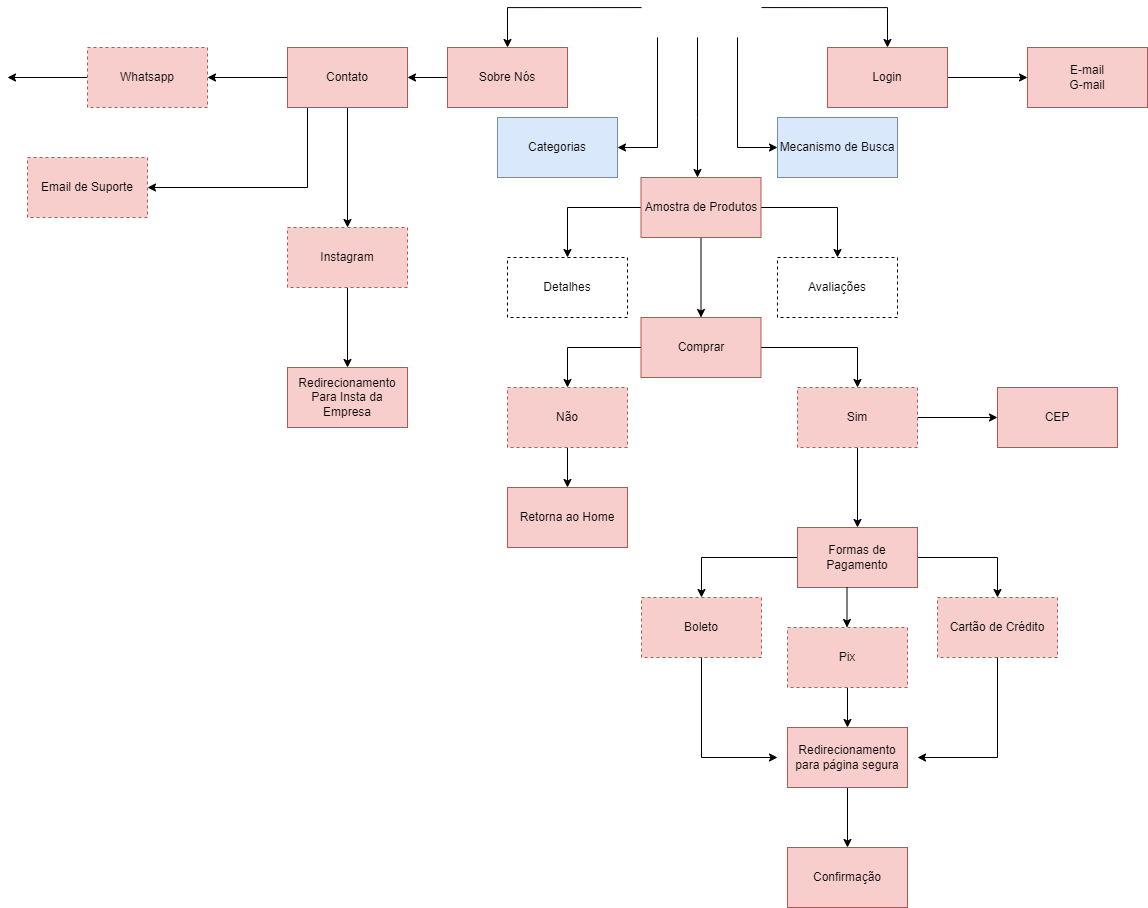

The diagram above was exported from draw.io. Its source (the exported page's mxGraphModel, read from the mxfile embedded in the PNG):
<mxGraphModel dx="2208" dy="802" grid="1" gridSize="10" guides="1" tooltips="1" connect="1" arrows="1" fold="1" page="1" pageScale="1" pageWidth="827" pageHeight="1169" math="0" shadow="0">
  <root>
    <mxCell id="0" />
    <mxCell id="1" parent="0" />
    <mxCell id="WkJKX924QJftGCcxyrFv-1" value="" style="edgeStyle=orthogonalEdgeStyle;rounded=0;orthogonalLoop=1;jettySize=auto;html=1;" edge="1" parent="1" target="WkJKX924QJftGCcxyrFv-7">
      <mxGeometry relative="1" as="geometry">
        <mxPoint x="354" y="60.066666666666606" as="sourcePoint" />
      </mxGeometry>
    </mxCell>
    <mxCell id="WkJKX924QJftGCcxyrFv-2" value="" style="edgeStyle=orthogonalEdgeStyle;rounded=0;orthogonalLoop=1;jettySize=auto;html=1;" edge="1" parent="1" target="WkJKX924QJftGCcxyrFv-8">
      <mxGeometry relative="1" as="geometry">
        <mxPoint x="370" y="90" as="sourcePoint" />
        <Array as="points">
          <mxPoint x="370" y="200" />
          <mxPoint x="310" y="200" />
        </Array>
      </mxGeometry>
    </mxCell>
    <mxCell id="WkJKX924QJftGCcxyrFv-3" value="" style="edgeStyle=orthogonalEdgeStyle;rounded=0;orthogonalLoop=1;jettySize=auto;html=1;" edge="1" parent="1" target="WkJKX924QJftGCcxyrFv-10">
      <mxGeometry relative="1" as="geometry">
        <mxPoint x="474" y="60.066666666666606" as="sourcePoint" />
      </mxGeometry>
    </mxCell>
    <mxCell id="WkJKX924QJftGCcxyrFv-4" value="" style="edgeStyle=orthogonalEdgeStyle;rounded=0;orthogonalLoop=1;jettySize=auto;html=1;" edge="1" parent="1" target="WkJKX924QJftGCcxyrFv-11">
      <mxGeometry relative="1" as="geometry">
        <mxPoint x="450" y="90" as="sourcePoint" />
        <Array as="points">
          <mxPoint x="450" y="200" />
        </Array>
      </mxGeometry>
    </mxCell>
    <mxCell id="WkJKX924QJftGCcxyrFv-5" value="" style="edgeStyle=orthogonalEdgeStyle;rounded=0;orthogonalLoop=1;jettySize=auto;html=1;" edge="1" parent="1" target="WkJKX924QJftGCcxyrFv-15">
      <mxGeometry relative="1" as="geometry">
        <mxPoint x="410" y="90" as="sourcePoint" />
        <Array as="points">
          <mxPoint x="410" y="170" />
          <mxPoint x="410" y="170" />
        </Array>
      </mxGeometry>
    </mxCell>
    <mxCell id="WkJKX924QJftGCcxyrFv-6" value="" style="edgeStyle=orthogonalEdgeStyle;rounded=0;orthogonalLoop=1;jettySize=auto;html=1;" edge="1" parent="1" source="WkJKX924QJftGCcxyrFv-7" target="WkJKX924QJftGCcxyrFv-21">
      <mxGeometry relative="1" as="geometry" />
    </mxCell>
    <mxCell id="WkJKX924QJftGCcxyrFv-7" value="Sobre Nós" style="rounded=0;whiteSpace=wrap;html=1;fillColor=#f8cecc;strokeColor=#b85450;" vertex="1" parent="1">
      <mxGeometry x="160" y="100" width="120" height="60" as="geometry" />
    </mxCell>
    <mxCell id="WkJKX924QJftGCcxyrFv-8" value="Categorias" style="rounded=0;whiteSpace=wrap;html=1;fillColor=#dae8fc;strokeColor=#6c8ebf;" vertex="1" parent="1">
      <mxGeometry x="210" y="170" width="120" height="60" as="geometry" />
    </mxCell>
    <mxCell id="WkJKX924QJftGCcxyrFv-9" value="" style="edgeStyle=orthogonalEdgeStyle;rounded=0;orthogonalLoop=1;jettySize=auto;html=1;" edge="1" parent="1" source="WkJKX924QJftGCcxyrFv-10" target="WkJKX924QJftGCcxyrFv-22">
      <mxGeometry relative="1" as="geometry" />
    </mxCell>
    <mxCell id="WkJKX924QJftGCcxyrFv-10" value="Login" style="rounded=0;whiteSpace=wrap;html=1;fillColor=#f8cecc;strokeColor=#b85450;" vertex="1" parent="1">
      <mxGeometry x="540" y="100" width="120" height="60" as="geometry" />
    </mxCell>
    <mxCell id="WkJKX924QJftGCcxyrFv-11" value="Mecanismo de Busca" style="rounded=0;whiteSpace=wrap;html=1;fillColor=#dae8fc;strokeColor=#6c8ebf;" vertex="1" parent="1">
      <mxGeometry x="490" y="170" width="120" height="60" as="geometry" />
    </mxCell>
    <mxCell id="WkJKX924QJftGCcxyrFv-12" value="" style="edgeStyle=orthogonalEdgeStyle;rounded=0;orthogonalLoop=1;jettySize=auto;html=1;" edge="1" parent="1" source="WkJKX924QJftGCcxyrFv-15" target="WkJKX924QJftGCcxyrFv-16">
      <mxGeometry relative="1" as="geometry" />
    </mxCell>
    <mxCell id="WkJKX924QJftGCcxyrFv-13" value="" style="edgeStyle=orthogonalEdgeStyle;rounded=0;orthogonalLoop=1;jettySize=auto;html=1;" edge="1" parent="1" source="WkJKX924QJftGCcxyrFv-15" target="WkJKX924QJftGCcxyrFv-17">
      <mxGeometry relative="1" as="geometry" />
    </mxCell>
    <mxCell id="WkJKX924QJftGCcxyrFv-14" value="" style="edgeStyle=orthogonalEdgeStyle;rounded=0;orthogonalLoop=1;jettySize=auto;html=1;" edge="1" parent="1" source="WkJKX924QJftGCcxyrFv-15" target="WkJKX924QJftGCcxyrFv-25">
      <mxGeometry relative="1" as="geometry" />
    </mxCell>
    <mxCell id="WkJKX924QJftGCcxyrFv-15" value="Amostra de Produtos" style="rounded=0;whiteSpace=wrap;html=1;fillColor=#f8cecc;strokeColor=#b85450;" vertex="1" parent="1">
      <mxGeometry x="353.5" y="230" width="120" height="60" as="geometry" />
    </mxCell>
    <mxCell id="WkJKX924QJftGCcxyrFv-16" value="Detalhes" style="rounded=0;whiteSpace=wrap;html=1;dashed=1;" vertex="1" parent="1">
      <mxGeometry x="220" y="310" width="120" height="60" as="geometry" />
    </mxCell>
    <mxCell id="WkJKX924QJftGCcxyrFv-17" value="Avaliações" style="rounded=0;whiteSpace=wrap;html=1;dashed=1;" vertex="1" parent="1">
      <mxGeometry x="490" y="310" width="120" height="60" as="geometry" />
    </mxCell>
    <mxCell id="WkJKX924QJftGCcxyrFv-18" value="" style="edgeStyle=orthogonalEdgeStyle;rounded=0;orthogonalLoop=1;jettySize=auto;html=1;" edge="1" parent="1" source="WkJKX924QJftGCcxyrFv-21" target="WkJKX924QJftGCcxyrFv-48">
      <mxGeometry relative="1" as="geometry" />
    </mxCell>
    <mxCell id="WkJKX924QJftGCcxyrFv-19" value="" style="edgeStyle=orthogonalEdgeStyle;rounded=0;orthogonalLoop=1;jettySize=auto;html=1;" edge="1" parent="1" source="WkJKX924QJftGCcxyrFv-21" target="WkJKX924QJftGCcxyrFv-41">
      <mxGeometry relative="1" as="geometry">
        <Array as="points">
          <mxPoint x="20" y="240" />
        </Array>
      </mxGeometry>
    </mxCell>
    <mxCell id="WkJKX924QJftGCcxyrFv-20" value="" style="edgeStyle=orthogonalEdgeStyle;rounded=0;orthogonalLoop=1;jettySize=auto;html=1;" edge="1" parent="1" source="WkJKX924QJftGCcxyrFv-21" target="WkJKX924QJftGCcxyrFv-50">
      <mxGeometry relative="1" as="geometry" />
    </mxCell>
    <mxCell id="WkJKX924QJftGCcxyrFv-21" value="Contato&lt;br&gt;" style="rounded=0;whiteSpace=wrap;html=1;fillColor=#f8cecc;strokeColor=#b85450;" vertex="1" parent="1">
      <mxGeometry y="100" width="120" height="60" as="geometry" />
    </mxCell>
    <mxCell id="WkJKX924QJftGCcxyrFv-22" value="E-mail&lt;br&gt;G-mail&lt;br&gt;" style="rounded=0;whiteSpace=wrap;html=1;fillColor=#f8cecc;strokeColor=#b85450;" vertex="1" parent="1">
      <mxGeometry x="740" y="100" width="120" height="60" as="geometry" />
    </mxCell>
    <mxCell id="WkJKX924QJftGCcxyrFv-23" value="" style="edgeStyle=orthogonalEdgeStyle;rounded=0;orthogonalLoop=1;jettySize=auto;html=1;" edge="1" parent="1" source="WkJKX924QJftGCcxyrFv-25" target="WkJKX924QJftGCcxyrFv-28">
      <mxGeometry relative="1" as="geometry" />
    </mxCell>
    <mxCell id="WkJKX924QJftGCcxyrFv-24" value="" style="edgeStyle=orthogonalEdgeStyle;rounded=0;orthogonalLoop=1;jettySize=auto;html=1;" edge="1" parent="1" source="WkJKX924QJftGCcxyrFv-25" target="WkJKX924QJftGCcxyrFv-30">
      <mxGeometry relative="1" as="geometry" />
    </mxCell>
    <mxCell id="WkJKX924QJftGCcxyrFv-25" value="Comprar" style="rounded=0;whiteSpace=wrap;html=1;fillColor=#f8cecc;strokeColor=#b85450;" vertex="1" parent="1">
      <mxGeometry x="353.5" y="370" width="120" height="60" as="geometry" />
    </mxCell>
    <mxCell id="WkJKX924QJftGCcxyrFv-26" value="" style="edgeStyle=orthogonalEdgeStyle;rounded=0;orthogonalLoop=1;jettySize=auto;html=1;" edge="1" parent="1" source="WkJKX924QJftGCcxyrFv-28" target="WkJKX924QJftGCcxyrFv-31">
      <mxGeometry relative="1" as="geometry" />
    </mxCell>
    <mxCell id="WkJKX924QJftGCcxyrFv-27" value="" style="edgeStyle=orthogonalEdgeStyle;rounded=0;orthogonalLoop=1;jettySize=auto;html=1;" edge="1" parent="1" source="WkJKX924QJftGCcxyrFv-28" target="WkJKX924QJftGCcxyrFv-35">
      <mxGeometry relative="1" as="geometry" />
    </mxCell>
    <mxCell id="WkJKX924QJftGCcxyrFv-28" value="Sim" style="rounded=0;whiteSpace=wrap;html=1;fillColor=#f8cecc;strokeColor=#b85450;dashed=1;" vertex="1" parent="1">
      <mxGeometry x="510" y="440" width="120" height="60" as="geometry" />
    </mxCell>
    <mxCell id="WkJKX924QJftGCcxyrFv-29" value="" style="edgeStyle=orthogonalEdgeStyle;rounded=0;orthogonalLoop=1;jettySize=auto;html=1;" edge="1" parent="1" source="WkJKX924QJftGCcxyrFv-30" target="WkJKX924QJftGCcxyrFv-32">
      <mxGeometry relative="1" as="geometry" />
    </mxCell>
    <mxCell id="WkJKX924QJftGCcxyrFv-30" value="Não" style="rounded=0;whiteSpace=wrap;html=1;fillColor=#f8cecc;strokeColor=#b85450;dashed=1;" vertex="1" parent="1">
      <mxGeometry x="220" y="440" width="120" height="60" as="geometry" />
    </mxCell>
    <mxCell id="WkJKX924QJftGCcxyrFv-31" value="CEP" style="rounded=0;whiteSpace=wrap;html=1;fillColor=#f8cecc;strokeColor=#b85450;" vertex="1" parent="1">
      <mxGeometry x="710" y="440" width="120" height="60" as="geometry" />
    </mxCell>
    <mxCell id="WkJKX924QJftGCcxyrFv-32" value="Retorna ao Home" style="rounded=0;whiteSpace=wrap;html=1;fillColor=#f8cecc;strokeColor=#b85450;" vertex="1" parent="1">
      <mxGeometry x="220" y="540" width="120" height="60" as="geometry" />
    </mxCell>
    <mxCell id="WkJKX924QJftGCcxyrFv-33" value="" style="edgeStyle=orthogonalEdgeStyle;rounded=0;orthogonalLoop=1;jettySize=auto;html=1;" edge="1" parent="1" source="WkJKX924QJftGCcxyrFv-35" target="WkJKX924QJftGCcxyrFv-37">
      <mxGeometry relative="1" as="geometry" />
    </mxCell>
    <mxCell id="WkJKX924QJftGCcxyrFv-34" value="" style="edgeStyle=orthogonalEdgeStyle;rounded=0;orthogonalLoop=1;jettySize=auto;html=1;" edge="1" parent="1" source="WkJKX924QJftGCcxyrFv-35" target="WkJKX924QJftGCcxyrFv-40">
      <mxGeometry relative="1" as="geometry" />
    </mxCell>
    <mxCell id="WkJKX924QJftGCcxyrFv-35" value="Formas de Pagamento" style="rounded=0;whiteSpace=wrap;html=1;fillColor=#f8cecc;strokeColor=#b85450;" vertex="1" parent="1">
      <mxGeometry x="510" y="580" width="120" height="60" as="geometry" />
    </mxCell>
    <mxCell id="WkJKX924QJftGCcxyrFv-36" value="" style="edgeStyle=orthogonalEdgeStyle;rounded=0;orthogonalLoop=1;jettySize=auto;html=1;startArrow=none;" edge="1" parent="1" source="WkJKX924QJftGCcxyrFv-42" target="WkJKX924QJftGCcxyrFv-39">
      <mxGeometry relative="1" as="geometry" />
    </mxCell>
    <mxCell id="WkJKX924QJftGCcxyrFv-37" value="Cartão de Crédito" style="rounded=0;whiteSpace=wrap;html=1;fillColor=#f8cecc;strokeColor=#b85450;dashed=1;" vertex="1" parent="1">
      <mxGeometry x="650" y="650" width="120" height="60" as="geometry" />
    </mxCell>
    <mxCell id="WkJKX924QJftGCcxyrFv-38" value="" style="edgeStyle=orthogonalEdgeStyle;rounded=0;orthogonalLoop=1;jettySize=auto;html=1;" edge="1" parent="1" source="WkJKX924QJftGCcxyrFv-39" target="WkJKX924QJftGCcxyrFv-46">
      <mxGeometry relative="1" as="geometry" />
    </mxCell>
    <mxCell id="WkJKX924QJftGCcxyrFv-39" value="Redirecionamento para página segura" style="rounded=0;whiteSpace=wrap;html=1;fillColor=#f8cecc;strokeColor=#b85450;" vertex="1" parent="1">
      <mxGeometry x="500" y="780" width="120" height="60" as="geometry" />
    </mxCell>
    <mxCell id="WkJKX924QJftGCcxyrFv-40" value="Boleto" style="rounded=0;whiteSpace=wrap;html=1;fillColor=#f8cecc;strokeColor=#b85450;dashed=1;" vertex="1" parent="1">
      <mxGeometry x="354" y="650" width="120" height="60" as="geometry" />
    </mxCell>
    <mxCell id="WkJKX924QJftGCcxyrFv-41" value="Email de Suporte" style="rounded=0;whiteSpace=wrap;html=1;fillColor=#f8cecc;strokeColor=#b85450;dashed=1;" vertex="1" parent="1">
      <mxGeometry x="-260" y="210" width="120" height="60" as="geometry" />
    </mxCell>
    <mxCell id="WkJKX924QJftGCcxyrFv-42" value="Pix" style="rounded=0;whiteSpace=wrap;html=1;fillColor=#f8cecc;strokeColor=#b85450;dashed=1;" vertex="1" parent="1">
      <mxGeometry x="500" y="680" width="120" height="60" as="geometry" />
    </mxCell>
    <mxCell id="WkJKX924QJftGCcxyrFv-43" value="" style="endArrow=classic;html=1;rounded=0;exitX=0.5;exitY=1;exitDx=0;exitDy=0;" edge="1" parent="1" source="WkJKX924QJftGCcxyrFv-37">
      <mxGeometry width="50" height="50" relative="1" as="geometry">
        <mxPoint x="745" y="760" as="sourcePoint" />
        <mxPoint x="630" y="810" as="targetPoint" />
        <Array as="points">
          <mxPoint x="710" y="810" />
        </Array>
      </mxGeometry>
    </mxCell>
    <mxCell id="WkJKX924QJftGCcxyrFv-44" value="" style="endArrow=classic;html=1;rounded=0;exitX=0.5;exitY=1;exitDx=0;exitDy=0;" edge="1" parent="1" source="WkJKX924QJftGCcxyrFv-40">
      <mxGeometry width="50" height="50" relative="1" as="geometry">
        <mxPoint x="400" y="770" as="sourcePoint" />
        <mxPoint x="490" y="810" as="targetPoint" />
        <Array as="points">
          <mxPoint x="414" y="810" />
        </Array>
      </mxGeometry>
    </mxCell>
    <mxCell id="WkJKX924QJftGCcxyrFv-45" value="" style="endArrow=classic;html=1;rounded=0;" edge="1" parent="1">
      <mxGeometry width="50" height="50" relative="1" as="geometry">
        <mxPoint x="559.5" y="640" as="sourcePoint" />
        <mxPoint x="559.5" y="680" as="targetPoint" />
      </mxGeometry>
    </mxCell>
    <mxCell id="WkJKX924QJftGCcxyrFv-46" value="Confirmação" style="rounded=0;whiteSpace=wrap;html=1;fillColor=#f8cecc;strokeColor=#b85450;" vertex="1" parent="1">
      <mxGeometry x="500" y="900" width="120" height="60" as="geometry" />
    </mxCell>
    <mxCell id="WkJKX924QJftGCcxyrFv-47" value="" style="edgeStyle=orthogonalEdgeStyle;rounded=0;orthogonalLoop=1;jettySize=auto;html=1;" edge="1" parent="1" source="WkJKX924QJftGCcxyrFv-48">
      <mxGeometry relative="1" as="geometry">
        <mxPoint x="-280" y="130" as="targetPoint" />
      </mxGeometry>
    </mxCell>
    <mxCell id="WkJKX924QJftGCcxyrFv-48" value="Whatsapp" style="rounded=0;whiteSpace=wrap;html=1;fillColor=#f8cecc;strokeColor=#b85450;dashed=1;" vertex="1" parent="1">
      <mxGeometry x="-200" y="100" width="120" height="60" as="geometry" />
    </mxCell>
    <mxCell id="WkJKX924QJftGCcxyrFv-49" value="" style="edgeStyle=orthogonalEdgeStyle;rounded=0;orthogonalLoop=1;jettySize=auto;html=1;" edge="1" parent="1" source="WkJKX924QJftGCcxyrFv-50" target="WkJKX924QJftGCcxyrFv-51">
      <mxGeometry relative="1" as="geometry" />
    </mxCell>
    <mxCell id="WkJKX924QJftGCcxyrFv-50" value="Instagram" style="rounded=0;whiteSpace=wrap;html=1;fillColor=#f8cecc;strokeColor=#b85450;dashed=1;" vertex="1" parent="1">
      <mxGeometry y="280" width="120" height="60" as="geometry" />
    </mxCell>
    <mxCell id="WkJKX924QJftGCcxyrFv-51" value="Redirecionamento Para Insta da Empresa" style="rounded=0;whiteSpace=wrap;html=1;fillColor=#f8cecc;strokeColor=#b85450;" vertex="1" parent="1">
      <mxGeometry y="420" width="120" height="60" as="geometry" />
    </mxCell>
  </root>
</mxGraphModel>